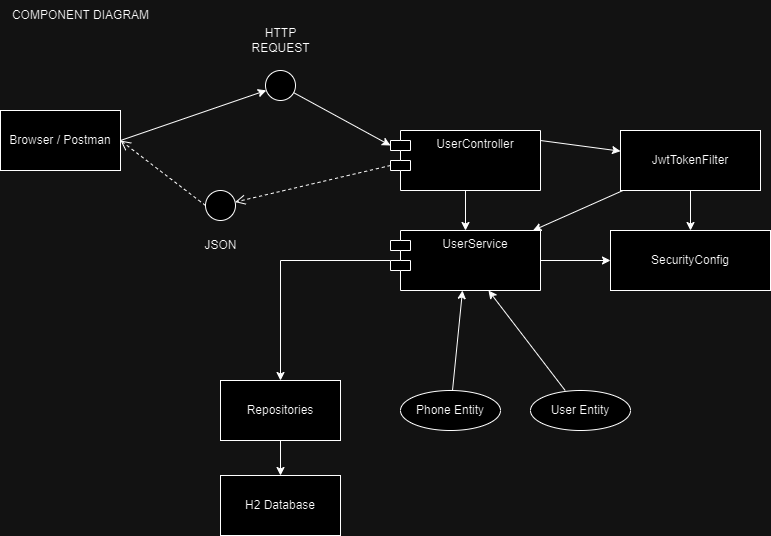

The diagram above was exported from draw.io. Its source (the exported page's mxGraphModel, read from the mxfile embedded in the PNG):
<mxGraphModel dx="1426" dy="751" grid="1" gridSize="10" guides="1" tooltips="1" connect="1" arrows="1" fold="1" page="1" pageScale="1" pageWidth="827" pageHeight="1169" math="0" shadow="0">
  <root>
    <mxCell id="0" />
    <mxCell id="1" parent="0" />
    <mxCell id="springSecurityConfig" value="SecurityConfig" style="rounded=0;whiteSpace=wrap;html=1;" parent="1" vertex="1">
      <mxGeometry x="650" y="290" width="160" height="60" as="geometry" />
    </mxCell>
    <mxCell id="database" value="H2 Database" style="rounded=0;whiteSpace=wrap;html=1;" parent="1" vertex="1">
      <mxGeometry x="260" y="535" width="120" height="60" as="geometry" />
    </mxCell>
    <mxCell id="jwtTokenFilter" value="JwtTokenFilter" style="rounded=0;whiteSpace=wrap;html=1;" parent="1" vertex="1">
      <mxGeometry x="660" y="190" width="140" height="60" as="geometry" />
    </mxCell>
    <mxCell id="userEntity" value="User Entity" style="shape=ellipse;whiteSpace=wrap;html=1;" parent="1" vertex="1">
      <mxGeometry x="570" y="450" width="100" height="40" as="geometry" />
    </mxCell>
    <mxCell id="phoneEntity" value="Phone Entity" style="shape=ellipse;whiteSpace=wrap;html=1;" parent="1" vertex="1">
      <mxGeometry x="440" y="450" width="100" height="40" as="geometry" />
    </mxCell>
    <mxCell id="relation1" style="exitX=0.5;exitY=1;exitDx=0;exitDy=0;" parent="1" source="Abpl-edJGg7bKdKjNS9Z-1" target="database" edge="1">
      <mxGeometry relative="1" as="geometry" />
    </mxCell>
    <mxCell id="relation2" parent="1" source="Abpl-edJGg7bKdKjNS9Z-20" target="springSecurityConfig" edge="1">
      <mxGeometry relative="1" as="geometry">
        <mxPoint x="791.25" y="190" as="sourcePoint" />
      </mxGeometry>
    </mxCell>
    <mxCell id="relation4" parent="1" source="jwtTokenFilter" target="springSecurityConfig" edge="1">
      <mxGeometry relative="1" as="geometry" />
    </mxCell>
    <mxCell id="relation5" parent="1" source="jwtTokenFilter" target="Abpl-edJGg7bKdKjNS9Z-20" edge="1">
      <mxGeometry relative="1" as="geometry">
        <mxPoint x="750" y="190" as="targetPoint" />
      </mxGeometry>
    </mxCell>
    <mxCell id="relation6" parent="1" source="userEntity" target="Abpl-edJGg7bKdKjNS9Z-20" edge="1">
      <mxGeometry relative="1" as="geometry">
        <mxPoint x="761.4285714285716" y="250" as="targetPoint" />
      </mxGeometry>
    </mxCell>
    <mxCell id="relation7" parent="1" source="phoneEntity" target="Abpl-edJGg7bKdKjNS9Z-20" edge="1">
      <mxGeometry relative="1" as="geometry">
        <mxPoint x="741.4285714285716" y="250" as="targetPoint" />
      </mxGeometry>
    </mxCell>
    <mxCell id="relation8" style="exitX=0.5;exitY=0;exitDx=0;exitDy=0;" parent="1" source="Abpl-edJGg7bKdKjNS9Z-19" target="jwtTokenFilter" edge="1">
      <mxGeometry relative="1" as="geometry">
        <mxPoint x="552.3529411764707" y="200" as="sourcePoint" />
      </mxGeometry>
    </mxCell>
    <mxCell id="Abpl-edJGg7bKdKjNS9Z-1" value="Repositories" style="rounded=0;whiteSpace=wrap;html=1;" parent="1" vertex="1">
      <mxGeometry x="260" y="440" width="120" height="60" as="geometry" />
    </mxCell>
    <mxCell id="Abpl-edJGg7bKdKjNS9Z-3" value="" style="ellipse;whiteSpace=wrap;html=1;aspect=fixed;" parent="1" vertex="1">
      <mxGeometry x="305" y="130" width="30" height="30" as="geometry" />
    </mxCell>
    <mxCell id="Abpl-edJGg7bKdKjNS9Z-4" value="" style="ellipse;whiteSpace=wrap;html=1;aspect=fixed;" parent="1" vertex="1">
      <mxGeometry x="245" y="250" width="30" height="30" as="geometry" />
    </mxCell>
    <mxCell id="Abpl-edJGg7bKdKjNS9Z-6" value="Browser / Postman" style="whiteSpace=wrap;html=1;" parent="1" vertex="1">
      <mxGeometry x="40" y="170" width="120" height="60" as="geometry" />
    </mxCell>
    <mxCell id="Abpl-edJGg7bKdKjNS9Z-8" value="" style="edgeStyle=none;orthogonalLoop=1;jettySize=auto;html=1;rounded=0;exitX=1;exitY=0.5;exitDx=0;exitDy=0;" parent="1" source="Abpl-edJGg7bKdKjNS9Z-6" target="Abpl-edJGg7bKdKjNS9Z-3" edge="1">
      <mxGeometry width="100" relative="1" as="geometry">
        <mxPoint x="1130" y="60" as="sourcePoint" />
        <mxPoint x="1230" y="60" as="targetPoint" />
        <Array as="points" />
      </mxGeometry>
    </mxCell>
    <mxCell id="Abpl-edJGg7bKdKjNS9Z-9" value="" style="edgeStyle=none;orthogonalLoop=1;jettySize=auto;html=1;rounded=0;entryX=0;entryY=0;entryDx=0;entryDy=15;entryPerimeter=0;" parent="1" source="Abpl-edJGg7bKdKjNS9Z-3" target="Abpl-edJGg7bKdKjNS9Z-19" edge="1">
      <mxGeometry width="100" relative="1" as="geometry">
        <mxPoint x="1160" y="140" as="sourcePoint" />
        <mxPoint x="420" y="160" as="targetPoint" />
        <Array as="points" />
      </mxGeometry>
    </mxCell>
    <mxCell id="Abpl-edJGg7bKdKjNS9Z-10" value="" style="html=1;verticalAlign=bottom;endArrow=open;dashed=1;endSize=8;curved=0;rounded=0;exitX=0;exitY=0;exitDx=0;exitDy=35;exitPerimeter=0;" parent="1" source="Abpl-edJGg7bKdKjNS9Z-19" target="Abpl-edJGg7bKdKjNS9Z-4" edge="1">
      <mxGeometry x="0.0557" y="8" relative="1" as="geometry">
        <mxPoint x="370" y="280" as="sourcePoint" />
        <mxPoint x="1110" y="219.5" as="targetPoint" />
        <mxPoint as="offset" />
      </mxGeometry>
    </mxCell>
    <mxCell id="Abpl-edJGg7bKdKjNS9Z-11" value="" style="html=1;verticalAlign=bottom;endArrow=open;dashed=1;endSize=8;curved=0;rounded=0;exitX=0;exitY=0.5;exitDx=0;exitDy=0;entryX=1;entryY=0.5;entryDx=0;entryDy=0;" parent="1" source="Abpl-edJGg7bKdKjNS9Z-4" target="Abpl-edJGg7bKdKjNS9Z-6" edge="1">
      <mxGeometry x="0.0557" y="8" relative="1" as="geometry">
        <mxPoint x="1210" y="172" as="sourcePoint" />
        <mxPoint x="190" y="170" as="targetPoint" />
        <mxPoint as="offset" />
      </mxGeometry>
    </mxCell>
    <mxCell id="Abpl-edJGg7bKdKjNS9Z-12" value="JSON" style="text;html=1;align=center;verticalAlign=middle;resizable=0;points=[];autosize=1;strokeColor=none;fillColor=none;" parent="1" vertex="1">
      <mxGeometry x="230" y="290" width="60" height="30" as="geometry" />
    </mxCell>
    <mxCell id="Abpl-edJGg7bKdKjNS9Z-13" value="HTTP&lt;br&gt;REQUEST" style="text;html=1;align=center;verticalAlign=middle;resizable=0;points=[];autosize=1;strokeColor=none;fillColor=none;" parent="1" vertex="1">
      <mxGeometry x="280" y="80" width="80" height="40" as="geometry" />
    </mxCell>
    <mxCell id="Abpl-edJGg7bKdKjNS9Z-21" value="" style="edgeStyle=orthogonalEdgeStyle;rounded=0;orthogonalLoop=1;jettySize=auto;html=1;" parent="1" source="Abpl-edJGg7bKdKjNS9Z-19" target="Abpl-edJGg7bKdKjNS9Z-20" edge="1">
      <mxGeometry relative="1" as="geometry" />
    </mxCell>
    <mxCell id="Abpl-edJGg7bKdKjNS9Z-19" value="UserController" style="shape=module;align=left;spacingLeft=20;align=center;verticalAlign=top;whiteSpace=wrap;html=1;" parent="1" vertex="1">
      <mxGeometry x="430" y="190" width="150" height="60" as="geometry" />
    </mxCell>
    <mxCell id="Abpl-edJGg7bKdKjNS9Z-22" value="" style="edgeStyle=orthogonalEdgeStyle;rounded=0;orthogonalLoop=1;jettySize=auto;html=1;" parent="1" source="Abpl-edJGg7bKdKjNS9Z-20" target="Abpl-edJGg7bKdKjNS9Z-1" edge="1">
      <mxGeometry relative="1" as="geometry" />
    </mxCell>
    <mxCell id="Abpl-edJGg7bKdKjNS9Z-20" value="UserService" style="shape=module;align=left;spacingLeft=20;align=center;verticalAlign=top;whiteSpace=wrap;html=1;" parent="1" vertex="1">
      <mxGeometry x="430" y="290" width="150" height="60" as="geometry" />
    </mxCell>
    <mxCell id="Abpl-edJGg7bKdKjNS9Z-23" value="COMPONENT DIAGRAM" style="text;html=1;align=center;verticalAlign=middle;resizable=0;points=[];autosize=1;strokeColor=none;fillColor=none;" parent="1" vertex="1">
      <mxGeometry x="40" y="60" width="160" height="30" as="geometry" />
    </mxCell>
  </root>
</mxGraphModel>